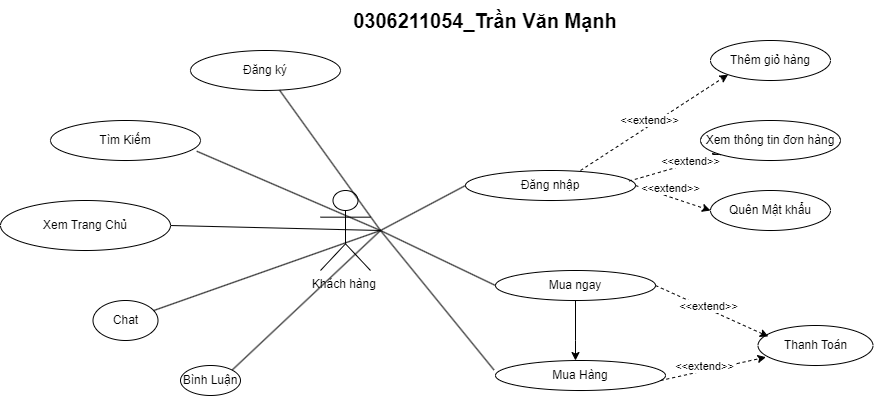

The diagram above was exported from draw.io. Its source (the exported page's mxGraphModel, read from the mxfile embedded in the PNG):
<mxGraphModel dx="2867" dy="681" grid="1" gridSize="10" guides="1" tooltips="1" connect="1" arrows="1" fold="1" page="1" pageScale="1" pageWidth="850" pageHeight="1100" math="0" shadow="0">
  <root>
    <mxCell id="0" />
    <mxCell id="1" parent="0" />
    <mxCell id="u82Y-ZQy4K9HspOPmd0h-1" value="Khách hàng&amp;nbsp;" style="shape=umlActor;verticalLabelPosition=bottom;verticalAlign=top;html=1;outlineConnect=0;" vertex="1" parent="1">
      <mxGeometry x="-860" y="200" width="50" height="80" as="geometry" />
    </mxCell>
    <mxCell id="u82Y-ZQy4K9HspOPmd0h-6" value="0306211054_Trần Văn Mạnh" style="text;html=1;strokeColor=none;fillColor=none;align=center;verticalAlign=middle;whiteSpace=wrap;rounded=0;fontStyle=1;fontSize=20;" vertex="1" parent="1">
      <mxGeometry x="-830" y="10" width="270" height="40" as="geometry" />
    </mxCell>
    <mxCell id="u82Y-ZQy4K9HspOPmd0h-8" value="Xem Trang Chủ" style="ellipse;whiteSpace=wrap;html=1;" vertex="1" parent="1">
      <mxGeometry x="-1180" y="210" width="170" height="50" as="geometry" />
    </mxCell>
    <mxCell id="u82Y-ZQy4K9HspOPmd0h-11" value="Tìm Kiếm" style="ellipse;whiteSpace=wrap;html=1;" vertex="1" parent="1">
      <mxGeometry x="-1130" y="130" width="150" height="40" as="geometry" />
    </mxCell>
    <mxCell id="u82Y-ZQy4K9HspOPmd0h-13" value="Mua Hàng" style="ellipse;whiteSpace=wrap;html=1;" vertex="1" parent="1">
      <mxGeometry x="-685" y="370" width="170" height="30" as="geometry" />
    </mxCell>
    <mxCell id="u82Y-ZQy4K9HspOPmd0h-15" value="Đăng nhập" style="ellipse;whiteSpace=wrap;html=1;" vertex="1" parent="1">
      <mxGeometry x="-715" y="180" width="170" height="30" as="geometry" />
    </mxCell>
    <mxCell id="u82Y-ZQy4K9HspOPmd0h-16" value="Đăng ký" style="ellipse;whiteSpace=wrap;html=1;" vertex="1" parent="1">
      <mxGeometry x="-990" y="60" width="150" height="40" as="geometry" />
    </mxCell>
    <mxCell id="u82Y-ZQy4K9HspOPmd0h-18" value="" style="endArrow=none;html=1;rounded=0;entryX=1;entryY=0.5;entryDx=0;entryDy=0;" edge="1" parent="1" target="u82Y-ZQy4K9HspOPmd0h-8">
      <mxGeometry width="50" height="50" relative="1" as="geometry">
        <mxPoint x="-800" y="240" as="sourcePoint" />
        <mxPoint x="-1020" y="255" as="targetPoint" />
      </mxGeometry>
    </mxCell>
    <mxCell id="u82Y-ZQy4K9HspOPmd0h-19" value="" style="endArrow=none;html=1;rounded=0;entryX=0.975;entryY=0.768;entryDx=0;entryDy=0;entryPerimeter=0;" edge="1" parent="1" target="u82Y-ZQy4K9HspOPmd0h-11">
      <mxGeometry width="50" height="50" relative="1" as="geometry">
        <mxPoint x="-800" y="240" as="sourcePoint" />
        <mxPoint x="-750" y="190" as="targetPoint" />
      </mxGeometry>
    </mxCell>
    <mxCell id="u82Y-ZQy4K9HspOPmd0h-20" value="" style="endArrow=none;html=1;rounded=0;entryX=-0.009;entryY=0.314;entryDx=0;entryDy=0;entryPerimeter=0;" edge="1" parent="1" target="u82Y-ZQy4K9HspOPmd0h-13">
      <mxGeometry width="50" height="50" relative="1" as="geometry">
        <mxPoint x="-800" y="240" as="sourcePoint" />
        <mxPoint x="-750" y="190" as="targetPoint" />
      </mxGeometry>
    </mxCell>
    <mxCell id="u82Y-ZQy4K9HspOPmd0h-21" value="" style="endArrow=none;html=1;rounded=0;entryX=0;entryY=0.5;entryDx=0;entryDy=0;" edge="1" parent="1" target="u82Y-ZQy4K9HspOPmd0h-15">
      <mxGeometry width="50" height="50" relative="1" as="geometry">
        <mxPoint x="-800" y="240" as="sourcePoint" />
        <mxPoint x="-870" y="120" as="targetPoint" />
      </mxGeometry>
    </mxCell>
    <mxCell id="u82Y-ZQy4K9HspOPmd0h-22" value="" style="endArrow=none;html=1;rounded=0;" edge="1" parent="1" target="u82Y-ZQy4K9HspOPmd0h-16">
      <mxGeometry width="50" height="50" relative="1" as="geometry">
        <mxPoint x="-800" y="240" as="sourcePoint" />
        <mxPoint x="-750" y="190" as="targetPoint" />
      </mxGeometry>
    </mxCell>
    <mxCell id="u82Y-ZQy4K9HspOPmd0h-23" value="Chat" style="ellipse;whiteSpace=wrap;html=1;" vertex="1" parent="1">
      <mxGeometry x="-1087.5" y="310" width="65" height="40" as="geometry" />
    </mxCell>
    <mxCell id="u82Y-ZQy4K9HspOPmd0h-24" value="Thêm giỏ hàng" style="ellipse;whiteSpace=wrap;html=1;" vertex="1" parent="1">
      <mxGeometry x="-470" y="50" width="120" height="40" as="geometry" />
    </mxCell>
    <mxCell id="u82Y-ZQy4K9HspOPmd0h-25" value="Bình Luận" style="ellipse;whiteSpace=wrap;html=1;direction=west;" vertex="1" parent="1">
      <mxGeometry x="-1000" y="375" width="60" height="30" as="geometry" />
    </mxCell>
    <mxCell id="u82Y-ZQy4K9HspOPmd0h-26" value="Thanh Toán" style="ellipse;whiteSpace=wrap;html=1;" vertex="1" parent="1">
      <mxGeometry x="-422.5" y="335" width="115" height="40" as="geometry" />
    </mxCell>
    <mxCell id="u82Y-ZQy4K9HspOPmd0h-27" value="" style="endArrow=none;html=1;rounded=0;entryX=0;entryY=1;entryDx=0;entryDy=0;" edge="1" parent="1" target="u82Y-ZQy4K9HspOPmd0h-25">
      <mxGeometry width="50" height="50" relative="1" as="geometry">
        <mxPoint x="-800" y="240" as="sourcePoint" />
        <mxPoint x="-750" y="190" as="targetPoint" />
      </mxGeometry>
    </mxCell>
    <mxCell id="u82Y-ZQy4K9HspOPmd0h-28" value="" style="endArrow=none;html=1;rounded=0;" edge="1" parent="1" target="u82Y-ZQy4K9HspOPmd0h-23">
      <mxGeometry width="50" height="50" relative="1" as="geometry">
        <mxPoint x="-800" y="240" as="sourcePoint" />
        <mxPoint x="-750" y="190" as="targetPoint" />
      </mxGeometry>
    </mxCell>
    <mxCell id="u82Y-ZQy4K9HspOPmd0h-30" value="Xem thông tin đơn hàng" style="ellipse;whiteSpace=wrap;html=1;" vertex="1" parent="1">
      <mxGeometry x="-480" y="130" width="140" height="40" as="geometry" />
    </mxCell>
    <mxCell id="u82Y-ZQy4K9HspOPmd0h-34" value="Quên Mật khẩu" style="ellipse;whiteSpace=wrap;html=1;" vertex="1" parent="1">
      <mxGeometry x="-470" y="200" width="120" height="40" as="geometry" />
    </mxCell>
    <mxCell id="u82Y-ZQy4K9HspOPmd0h-37" value="" style="endArrow=classic;html=1;rounded=0;dashed=1;exitX=1;exitY=0.5;exitDx=0;exitDy=0;entryX=0;entryY=0.5;entryDx=0;entryDy=0;" edge="1" parent="1" source="u82Y-ZQy4K9HspOPmd0h-15" target="u82Y-ZQy4K9HspOPmd0h-34">
      <mxGeometry width="50" height="50" relative="1" as="geometry">
        <mxPoint x="-530" y="361" as="sourcePoint" />
        <mxPoint x="-425" y="356" as="targetPoint" />
      </mxGeometry>
    </mxCell>
    <mxCell id="u82Y-ZQy4K9HspOPmd0h-38" value="&amp;lt;&amp;lt;extend&amp;gt;&amp;gt;" style="edgeLabel;html=1;align=center;verticalAlign=middle;resizable=0;points=[];" vertex="1" connectable="0" parent="u82Y-ZQy4K9HspOPmd0h-37">
      <mxGeometry x="-0.0944" y="-5" relative="1" as="geometry">
        <mxPoint x="2" y="-14" as="offset" />
      </mxGeometry>
    </mxCell>
    <mxCell id="u82Y-ZQy4K9HspOPmd0h-56" value="" style="edgeStyle=orthogonalEdgeStyle;rounded=0;orthogonalLoop=1;jettySize=auto;html=1;" edge="1" parent="1" source="u82Y-ZQy4K9HspOPmd0h-44" target="u82Y-ZQy4K9HspOPmd0h-13">
      <mxGeometry relative="1" as="geometry">
        <Array as="points">
          <mxPoint x="-605" y="350" />
          <mxPoint x="-605" y="350" />
        </Array>
      </mxGeometry>
    </mxCell>
    <mxCell id="u82Y-ZQy4K9HspOPmd0h-44" value="Mua ngay" style="ellipse;whiteSpace=wrap;html=1;" vertex="1" parent="1">
      <mxGeometry x="-685" y="280" width="160" height="30" as="geometry" />
    </mxCell>
    <mxCell id="u82Y-ZQy4K9HspOPmd0h-47" value="" style="endArrow=classic;html=1;rounded=0;entryX=0.09;entryY=0.275;entryDx=0;entryDy=0;entryPerimeter=0;dashed=1;exitX=1;exitY=0.5;exitDx=0;exitDy=0;" edge="1" parent="1" source="u82Y-ZQy4K9HspOPmd0h-44" target="u82Y-ZQy4K9HspOPmd0h-26">
      <mxGeometry width="50" height="50" relative="1" as="geometry">
        <mxPoint x="-520" y="330" as="sourcePoint" />
        <mxPoint x="-470" y="280" as="targetPoint" />
      </mxGeometry>
    </mxCell>
    <mxCell id="u82Y-ZQy4K9HspOPmd0h-49" value="&amp;lt;&amp;lt;extend&amp;gt;&amp;gt;" style="edgeLabel;html=1;align=center;verticalAlign=middle;resizable=0;points=[];" vertex="1" connectable="0" parent="u82Y-ZQy4K9HspOPmd0h-47">
      <mxGeometry x="-0.0776" y="3" relative="1" as="geometry">
        <mxPoint as="offset" />
      </mxGeometry>
    </mxCell>
    <mxCell id="u82Y-ZQy4K9HspOPmd0h-48" value="" style="endArrow=classic;html=1;rounded=0;dashed=1;entryX=0.069;entryY=0.792;entryDx=0;entryDy=0;entryPerimeter=0;" edge="1" parent="1" target="u82Y-ZQy4K9HspOPmd0h-26">
      <mxGeometry width="50" height="50" relative="1" as="geometry">
        <mxPoint x="-520" y="390" as="sourcePoint" />
        <mxPoint x="-410" y="370" as="targetPoint" />
      </mxGeometry>
    </mxCell>
    <mxCell id="u82Y-ZQy4K9HspOPmd0h-50" value="&amp;lt;&amp;lt;extend&amp;gt;&amp;gt;" style="edgeLabel;html=1;align=center;verticalAlign=middle;resizable=0;points=[];" vertex="1" connectable="0" parent="u82Y-ZQy4K9HspOPmd0h-48">
      <mxGeometry x="-0.15" y="5" relative="1" as="geometry">
        <mxPoint as="offset" />
      </mxGeometry>
    </mxCell>
    <mxCell id="u82Y-ZQy4K9HspOPmd0h-52" value="" style="endArrow=none;html=1;rounded=0;entryX=0;entryY=0.5;entryDx=0;entryDy=0;" edge="1" parent="1" target="u82Y-ZQy4K9HspOPmd0h-44">
      <mxGeometry width="50" height="50" relative="1" as="geometry">
        <mxPoint x="-800" y="240" as="sourcePoint" />
        <mxPoint x="-750" y="190" as="targetPoint" />
      </mxGeometry>
    </mxCell>
    <mxCell id="u82Y-ZQy4K9HspOPmd0h-53" value="" style="endArrow=classic;html=1;rounded=0;entryX=0;entryY=1;entryDx=0;entryDy=0;dashed=1;exitX=0.962;exitY=0.352;exitDx=0;exitDy=0;exitPerimeter=0;" edge="1" parent="1" source="u82Y-ZQy4K9HspOPmd0h-15" target="u82Y-ZQy4K9HspOPmd0h-30">
      <mxGeometry width="50" height="50" relative="1" as="geometry">
        <mxPoint x="-510" y="250" as="sourcePoint" />
        <mxPoint x="-460" y="200" as="targetPoint" />
      </mxGeometry>
    </mxCell>
    <mxCell id="u82Y-ZQy4K9HspOPmd0h-55" value="&amp;lt;&amp;lt;extend&amp;gt;&amp;gt;" style="edgeLabel;html=1;align=center;verticalAlign=middle;resizable=0;points=[];" vertex="1" connectable="0" parent="u82Y-ZQy4K9HspOPmd0h-53">
      <mxGeometry x="0.3281" y="3" relative="1" as="geometry">
        <mxPoint x="1" as="offset" />
      </mxGeometry>
    </mxCell>
    <mxCell id="u82Y-ZQy4K9HspOPmd0h-57" value="" style="endArrow=classic;html=1;rounded=0;entryX=0;entryY=1;entryDx=0;entryDy=0;dashed=1;" edge="1" parent="1" target="u82Y-ZQy4K9HspOPmd0h-24">
      <mxGeometry width="50" height="50" relative="1" as="geometry">
        <mxPoint x="-600" y="180" as="sourcePoint" />
        <mxPoint x="-550" y="130" as="targetPoint" />
      </mxGeometry>
    </mxCell>
    <mxCell id="u82Y-ZQy4K9HspOPmd0h-58" value="&amp;lt;&amp;lt;extend&amp;gt;&amp;gt;" style="edgeLabel;html=1;align=center;verticalAlign=middle;resizable=0;points=[];" vertex="1" connectable="0" parent="u82Y-ZQy4K9HspOPmd0h-57">
      <mxGeometry x="-0.0392" y="5" relative="1" as="geometry">
        <mxPoint as="offset" />
      </mxGeometry>
    </mxCell>
  </root>
</mxGraphModel>